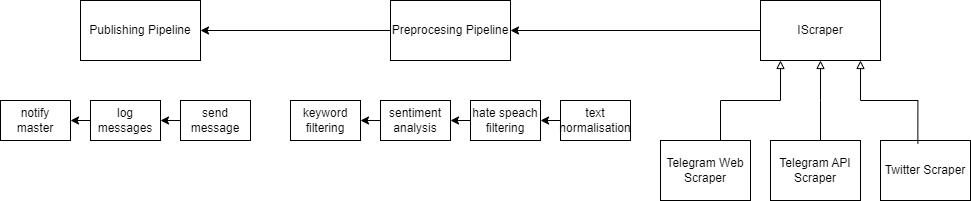

The diagram above was exported from draw.io. Its source (the exported page's mxGraphModel, read from the mxfile embedded in the PNG):
<mxGraphModel dx="1644" dy="518" grid="1" gridSize="10" guides="1" tooltips="1" connect="1" arrows="1" fold="1" page="1" pageScale="1" pageWidth="850" pageHeight="1100" math="0" shadow="0">
  <root>
    <mxCell id="0" />
    <mxCell id="1" parent="0" />
    <mxCell id="KXoFXJsutDLczsB4isPm-1" style="edgeStyle=orthogonalEdgeStyle;rounded=0;orthogonalLoop=1;jettySize=auto;html=1;" edge="1" parent="1" source="8gBJfRs-_Y69Qviby7Ew-2" target="ekSg0kZuBMyjNvLpVM8y-23">
      <mxGeometry relative="1" as="geometry" />
    </mxCell>
    <mxCell id="8gBJfRs-_Y69Qviby7Ew-2" value="IScraper" style="rounded=0;whiteSpace=wrap;html=1;" vertex="1" parent="1">
      <mxGeometry x="600" y="580" width="120" height="60" as="geometry" />
    </mxCell>
    <mxCell id="ekSg0kZuBMyjNvLpVM8y-8" style="edgeStyle=orthogonalEdgeStyle;rounded=0;orthogonalLoop=1;jettySize=auto;html=1;endArrow=block;endFill=0;" edge="1" parent="1" source="ekSg0kZuBMyjNvLpVM8y-1" target="8gBJfRs-_Y69Qviby7Ew-2">
      <mxGeometry relative="1" as="geometry">
        <Array as="points">
          <mxPoint x="560" y="680" />
          <mxPoint x="620" y="680" />
        </Array>
      </mxGeometry>
    </mxCell>
    <mxCell id="ekSg0kZuBMyjNvLpVM8y-1" value="Telegram Web Scraper" style="rounded=0;whiteSpace=wrap;html=1;" vertex="1" parent="1">
      <mxGeometry x="500" y="720" width="90" height="60" as="geometry" />
    </mxCell>
    <mxCell id="ekSg0kZuBMyjNvLpVM8y-6" value="Twitter Scraper" style="rounded=0;whiteSpace=wrap;html=1;" vertex="1" parent="1">
      <mxGeometry x="720" y="720" width="90" height="60" as="geometry" />
    </mxCell>
    <mxCell id="ekSg0kZuBMyjNvLpVM8y-7" value="Telegram API Scraper" style="rounded=0;whiteSpace=wrap;html=1;" vertex="1" parent="1">
      <mxGeometry x="610" y="720" width="90" height="60" as="geometry" />
    </mxCell>
    <mxCell id="ekSg0kZuBMyjNvLpVM8y-13" style="edgeStyle=orthogonalEdgeStyle;rounded=0;orthogonalLoop=1;jettySize=auto;html=1;endArrow=none;startFill=0;endFill=0;startArrow=block;" edge="1" parent="1" source="8gBJfRs-_Y69Qviby7Ew-2">
      <mxGeometry relative="1" as="geometry">
        <mxPoint x="660" y="660" as="sourcePoint" />
        <mxPoint x="660" y="720" as="targetPoint" />
      </mxGeometry>
    </mxCell>
    <mxCell id="ekSg0kZuBMyjNvLpVM8y-16" style="edgeStyle=orthogonalEdgeStyle;rounded=0;orthogonalLoop=1;jettySize=auto;html=1;endArrow=none;startFill=0;entryX=0.415;entryY=0.05;entryDx=0;entryDy=0;entryPerimeter=0;endFill=0;startArrow=block;" edge="1" parent="1" source="8gBJfRs-_Y69Qviby7Ew-2" target="ekSg0kZuBMyjNvLpVM8y-6">
      <mxGeometry relative="1" as="geometry">
        <mxPoint x="660" y="680" as="sourcePoint" />
        <mxPoint x="760" y="710" as="targetPoint" />
        <Array as="points">
          <mxPoint x="700" y="680" />
          <mxPoint x="757" y="680" />
        </Array>
      </mxGeometry>
    </mxCell>
    <mxCell id="ekSg0kZuBMyjNvLpVM8y-28" style="edgeStyle=orthogonalEdgeStyle;rounded=0;orthogonalLoop=1;jettySize=auto;html=1;exitX=0;exitY=0.5;exitDx=0;exitDy=0;entryX=1;entryY=0.5;entryDx=0;entryDy=0;" edge="1" parent="1" source="ekSg0kZuBMyjNvLpVM8y-22" target="ekSg0kZuBMyjNvLpVM8y-24">
      <mxGeometry relative="1" as="geometry" />
    </mxCell>
    <mxCell id="ekSg0kZuBMyjNvLpVM8y-22" value="hate speach filtering" style="rounded=0;whiteSpace=wrap;html=1;" vertex="1" parent="1">
      <mxGeometry x="310" y="680" width="70" height="40" as="geometry" />
    </mxCell>
    <mxCell id="KXoFXJsutDLczsB4isPm-2" style="edgeStyle=orthogonalEdgeStyle;rounded=0;orthogonalLoop=1;jettySize=auto;html=1;" edge="1" parent="1" source="ekSg0kZuBMyjNvLpVM8y-23" target="ekSg0kZuBMyjNvLpVM8y-32">
      <mxGeometry relative="1" as="geometry" />
    </mxCell>
    <mxCell id="ekSg0kZuBMyjNvLpVM8y-23" value="Preprocesing Pipeline" style="rounded=0;whiteSpace=wrap;html=1;" vertex="1" parent="1">
      <mxGeometry x="230" y="580" width="120" height="60" as="geometry" />
    </mxCell>
    <mxCell id="ekSg0kZuBMyjNvLpVM8y-29" style="edgeStyle=orthogonalEdgeStyle;rounded=0;orthogonalLoop=1;jettySize=auto;html=1;exitX=0;exitY=0.5;exitDx=0;exitDy=0;entryX=1;entryY=0.5;entryDx=0;entryDy=0;" edge="1" parent="1" source="ekSg0kZuBMyjNvLpVM8y-24" target="ekSg0kZuBMyjNvLpVM8y-25">
      <mxGeometry relative="1" as="geometry" />
    </mxCell>
    <mxCell id="ekSg0kZuBMyjNvLpVM8y-24" value="sentiment analysis" style="rounded=0;whiteSpace=wrap;html=1;" vertex="1" parent="1">
      <mxGeometry x="220" y="680" width="70" height="40" as="geometry" />
    </mxCell>
    <mxCell id="ekSg0kZuBMyjNvLpVM8y-25" value="keyword filtering" style="rounded=0;whiteSpace=wrap;html=1;" vertex="1" parent="1">
      <mxGeometry x="130" y="680" width="70" height="40" as="geometry" />
    </mxCell>
    <mxCell id="ekSg0kZuBMyjNvLpVM8y-27" style="edgeStyle=orthogonalEdgeStyle;rounded=0;orthogonalLoop=1;jettySize=auto;html=1;exitX=0;exitY=0.5;exitDx=0;exitDy=0;entryX=1;entryY=0.5;entryDx=0;entryDy=0;" edge="1" parent="1" source="ekSg0kZuBMyjNvLpVM8y-26" target="ekSg0kZuBMyjNvLpVM8y-22">
      <mxGeometry relative="1" as="geometry" />
    </mxCell>
    <mxCell id="ekSg0kZuBMyjNvLpVM8y-26" value="text normalisation" style="rounded=0;whiteSpace=wrap;html=1;" vertex="1" parent="1">
      <mxGeometry x="400" y="680" width="70" height="40" as="geometry" />
    </mxCell>
    <mxCell id="ekSg0kZuBMyjNvLpVM8y-30" style="edgeStyle=orthogonalEdgeStyle;rounded=0;orthogonalLoop=1;jettySize=auto;html=1;exitX=0;exitY=0.5;exitDx=0;exitDy=0;entryX=1;entryY=0.5;entryDx=0;entryDy=0;" edge="1" parent="1" source="ekSg0kZuBMyjNvLpVM8y-31" target="ekSg0kZuBMyjNvLpVM8y-34">
      <mxGeometry relative="1" as="geometry" />
    </mxCell>
    <mxCell id="ekSg0kZuBMyjNvLpVM8y-31" value="log messages" style="rounded=0;whiteSpace=wrap;html=1;" vertex="1" parent="1">
      <mxGeometry x="-70" y="680" width="70" height="40" as="geometry" />
    </mxCell>
    <mxCell id="ekSg0kZuBMyjNvLpVM8y-32" value="Publishing Pipeline" style="rounded=0;whiteSpace=wrap;html=1;" vertex="1" parent="1">
      <mxGeometry x="-80" y="580" width="120" height="60" as="geometry" />
    </mxCell>
    <mxCell id="ekSg0kZuBMyjNvLpVM8y-34" value="notify master" style="rounded=0;whiteSpace=wrap;html=1;" vertex="1" parent="1">
      <mxGeometry x="-160" y="680" width="70" height="40" as="geometry" />
    </mxCell>
    <mxCell id="ekSg0kZuBMyjNvLpVM8y-36" style="edgeStyle=orthogonalEdgeStyle;rounded=0;orthogonalLoop=1;jettySize=auto;html=1;exitX=0;exitY=0.5;exitDx=0;exitDy=0;entryX=1;entryY=0.5;entryDx=0;entryDy=0;" edge="1" parent="1" source="ekSg0kZuBMyjNvLpVM8y-37" target="ekSg0kZuBMyjNvLpVM8y-31">
      <mxGeometry relative="1" as="geometry" />
    </mxCell>
    <mxCell id="ekSg0kZuBMyjNvLpVM8y-37" value="send message" style="rounded=0;whiteSpace=wrap;html=1;" vertex="1" parent="1">
      <mxGeometry x="20" y="680" width="70" height="40" as="geometry" />
    </mxCell>
  </root>
</mxGraphModel>